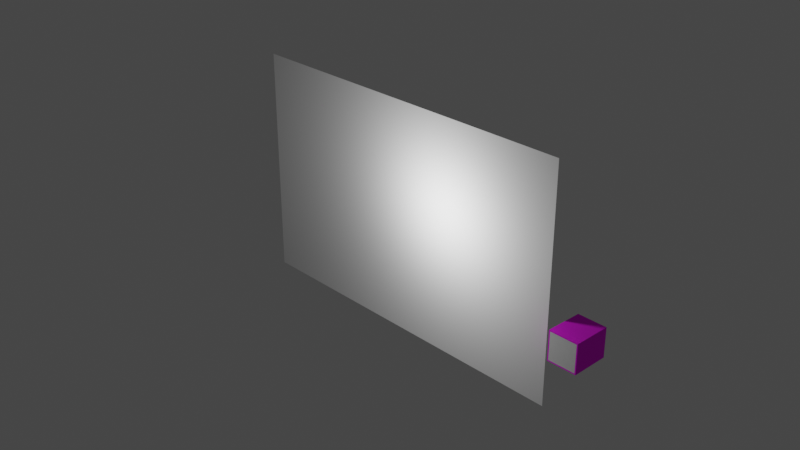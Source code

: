 # Source: shelf.blend  (saved by Blender 2.83.18; exported with 4.5.12 LTS)
import bpy
from mathutils import Matrix  # noqa: F401  (used for matrix-valued properties, if any)

bpy.ops.wm.read_factory_settings(use_empty=True)
scene = bpy.context.scene
scene.name = 'Scene'

# ---- collections
col_collection = bpy.data.collections.new('Collection'); scene.collection.children.link(col_collection)

# ---- images (referenced by path relative to the original .blend; pixels are not part of the script)
import os
ASSET_DIR = os.environ.get("B2B_ASSET_DIR", "")  # directory of the original .blend (textures are referenced by path, not embedded)
HERE = os.path.dirname(os.path.abspath(__file__))  # packed textures are extracted next to this script under _unpacked/

def load_image(name, relpath, width, height, colorspace="sRGB"):
    """Load a texture the original file referenced (path relative to the .blend, or extracted next to this script)."""
    p = next((c for c in (os.path.join(HERE, relpath), os.path.join(ASSET_DIR, relpath)) if relpath and os.path.exists(c)), "")
    if p:
        img = bpy.data.images.load(p, check_existing=True)
        img.name = name
    else:  # same state as the original file: an image datablock whose file is absent (Cycles renders it pink)
        img = bpy.data.images.new(name, width, height)
        img.source = "FILE"
        img.filepath = "//" + (relpath or name)
    img.colorspace_settings.name = colorspace
    return img
img_nogueira_png = load_image('Nogueira.png', 'Nogueira.png', 1024, 1024, 'sRGB')

# ---- materials (node trees are filled in below, after node groups)
mat_nogueira = bpy.data.materials.new('Nogueira')
mat_nogueira.use_transparent_shadow = False
mat_branco_mate = bpy.data.materials.new('Branco Mate')
mat_branco_mate.alpha_threshold = 0.0
mat_branco_mate.use_transparent_shadow = False
mat_branco_mate.line_color = (0.0, 0.0, 0.0, 1.0)

# ---- material node trees
mat_nogueira.use_nodes = True; mat_nogueira.node_tree.nodes.clear()
_N = mat_nogueira.node_tree.nodes; _L = mat_nogueira.node_tree.links
n0 = _N.new('ShaderNodeOutputMaterial'); n0.name = 'Material Output'; n0.location = (702, 281)
n1 = _N.new('ShaderNodeBsdfPrincipled'); n1.name = 'Principled BSDF'; n1.location = (358, 320)
n1.distribution = 'GGX'
n1.subsurface_method = 'BURLEY'
n1.inputs[3].default_value = 1.45
n1.inputs[27].default_value = (0.0, 0.0, 0.0, 1.0)
n1.inputs[28].default_value = 1.0
n2 = _N.new('ShaderNodeTexImage'); n2.name = 'Image Texture'; n2.location = (-769, 284)
n2.image = img_nogueira_png
n3 = _N.new('ShaderNodeBump'); n3.name = 'Bump'; n3.location = (96, -53)
n3.inputs[0].default_value = 0.1083
n3.inputs[1].default_value = 1.0
n3.inputs[2].default_value = 1.0
n4 = _N.new('ShaderNodeValToRGB'); n4.name = 'ColorRamp'; n4.location = (-359, -119)
while len(n4.color_ramp.elements) > 1: n4.color_ramp.elements.remove(n4.color_ramp.elements[-1])
n4.color_ramp.elements[0].position = 0.02273; n4.color_ramp.elements[0].color = (0.0, 0.0, 0.0, 1.0)
_e = n4.color_ramp.elements.new(0.7136); _e.color = (1.0, 1.0, 1.0, 1.0)
n5 = _N.new('ShaderNodeBrightContrast'); n5.name = 'Bright/Contrast'; n5.location = (-254, 299)
n5.inputs[1].default_value = -0.04
n6 = _N.new('ShaderNodeValToRGB'); n6.name = 'ColorRamp.001'; n6.location = (-380, 169)
while len(n6.color_ramp.elements) > 1: n6.color_ramp.elements.remove(n6.color_ramp.elements[-1])
n6.color_ramp.elements[0].position = 0.0; n6.color_ramp.elements[0].color = (0.0, 0.0, 0.0, 1.0)
_e = n6.color_ramp.elements.new(0.2364); _e.color = (1.0, 1.0, 1.0, 1.0)
_L.new(n1.outputs[0], n0.inputs[0])
_L.new(n4.outputs[0], n3.inputs[3])
_L.new(n3.outputs[0], n1.inputs[5])
_L.new(n2.outputs[0], n5.inputs[0])
_L.new(n2.outputs[0], n4.inputs[0])
_L.new(n2.outputs[0], n6.inputs[0])
_L.new(n6.outputs[0], n1.inputs[2])
_L.new(n5.outputs[0], n1.inputs[0])
n0.is_active_output = True
mat_branco_mate.use_nodes = True; mat_branco_mate.node_tree.nodes.clear()
_N = mat_branco_mate.node_tree.nodes; _L = mat_branco_mate.node_tree.links
n0 = _N.new('ShaderNodeOutputMaterial'); n0.name = 'Material Output'; n0.location = (300, 300)
n1 = _N.new('ShaderNodeBsdfPrincipled'); n1.name = 'Principled BSDF'; n1.location = (10, 300)
n1.distribution = 'GGX'
n1.subsurface_method = 'BURLEY'
n1.inputs[3].default_value = 1.45
n1.inputs[27].default_value = (0.0, 0.0, 0.0, 1.0)
n1.inputs[28].default_value = 1.0
n2 = _N.new('ShaderNodeBump'); n2.name = 'Bump'; n2.location = (-283, -128)
n2.inputs[0].default_value = 0.1833
n2.inputs[1].default_value = 1.0
n2.inputs[2].default_value = 1.0
n3 = _N.new('ShaderNodeTexNoise'); n3.name = 'Noise Texture'; n3.location = (-842, 56)
n3.inputs[2].default_value = 2000.0
n3.inputs[3].default_value = 10.0
n3.inputs[4].default_value = 0.775
n4 = _N.new('ShaderNodeValToRGB'); n4.name = 'ColorRamp'; n4.location = (-638, 6)
while len(n4.color_ramp.elements) > 1: n4.color_ramp.elements.remove(n4.color_ramp.elements[-1])
n4.color_ramp.elements[0].position = 0.05909; n4.color_ramp.elements[0].color = (0.0, 0.0, 0.0, 1.0)
_e = n4.color_ramp.elements.new(0.4455); _e.color = (1.0, 1.0, 1.0, 1.0)
_L.new(n1.outputs[0], n0.inputs[0])
_L.new(n2.outputs[0], n1.inputs[5])
_L.new(n3.outputs[0], n4.inputs[0])
_L.new(n4.outputs[0], n1.inputs[2])
_L.new(n4.outputs[0], n2.inputs[3])
n0.is_active_output = True

# ---- world
world_world = bpy.data.worlds.new('World'); scene.world = world_world
world_world.use_nodes = True; world_world.node_tree.nodes.clear()
_N = world_world.node_tree.nodes; _L = world_world.node_tree.links
n0 = _N.new('ShaderNodeOutputWorld'); n0.name = 'World Output'; n0.location = (300, 300)
n1 = _N.new('ShaderNodeBackground'); n1.name = 'Background'; n1.location = (10, 300)
n1.inputs[0].default_value = (0.05088, 0.05088, 0.05088, 1.0)
_L.new(n1.outputs[0], n0.inputs[0])
n0.is_active_output = True
world_world.color = (0.05088, 0.05088, 0.05088)
world_world.use_sun_shadow = False
world_world.sun_shadow_jitter_overblur = 0.0

# ---- cameras
cam_camera = bpy.data.cameras.new('Camera')
cam_camera.clip_end = 100.0
cam_camera.ortho_scale = 7.314

# ---- lights
light_light = bpy.data.lights.new('Light', 'POINT')
light_light.transmission_factor = 0.0
light_light.energy = 60.0
light_light.shadow_soft_size = 0.1
light_light.shadow_maximum_resolution = 0.006
light_light.use_absolute_resolution = True

# ---- meshes
me_cube = bpy.data.meshes.new('Cube')
me_cube.from_pydata([(0.15, 0.25, 0.15), (0.15, 0.25, -0.15), (0.15, -0.15, 0.15), (0.15, -0.15, -0.15), (-0.15, 0.25, 0.15), (-0.15, 0.25, -0.15), (-0.15, -0.15, 0.15), (-0.15, -0.15, -0.15), (-0.161, 0.261, -0.161), (-0.1635, -0.15, -0.1635), (0.161, 0.261, -0.161), (0.161, 0.261, 0.161), (-0.1635, -0.15, 0.1635), (0.1635, -0.15, 0.1635), (0.1635, -0.15, -0.1635), (-0.161, 0.261, 0.161)], [], [(0, 2, 6, 4), (7, 5, 4, 6), (5, 7, 3, 1), (1, 3, 2, 0), (5, 1, 0, 4), (11, 15, 12, 13), (9, 12, 15, 8), (8, 10, 14, 9), (10, 11, 13, 14), (8, 15, 11, 10), (6, 2, 13, 12), (2, 3, 14, 13), (7, 6, 12, 9), (3, 7, 9, 14)])
_uv = me_cube.uv_layers.new(name='UVMap')
_uv.uv.foreach_set('vector', [0.7674, 0.02258, 0.7674, 0.9674, 0.1647, 0.9674, 0.1647, 0.02258, 0.7674, 0.02258, 0.7674, 0.9674, 0.1647, 0.9674, 0.1647, 0.02258, 0.1647, 0.9674, 0.1647, 0.02258, 0.7674, 0.02258, 0.7674, 0.9674, 0.7674, 0.02258, 0.7674, 0.9674, 0.1647, 0.9674, 0.1647, 0.02258, 0.7674, 0.9674, 0.1647, 0.9674, 0.1647, 0.02258, 0.7674, 0.02258, 0.7674, 0.02258, 0.1647, 0.02258, 0.1647, 0.9674, 0.7674, 0.9674, 0.7674, 0.9674, 0.1647, 0.9674, 0.1647, 0.02258, 0.7674, 0.02258, 0.1647, 0.9674, 0.7674, 0.9674, 0.7674, 0.02258, 0.1647, 0.02258, 0.7674, 0.9674, 0.1647, 0.9674, 0.1647, 0.02258, 0.7674, 0.02258, 0.1647, 0.9674, 0.1647, 0.02258, 0.7674, 0.02258, 0.7674, 0.9674, 0.3202, 0.6837, 0.1636, 0.6837, 0.1566, 0.6727, 0.3273, 0.6727, 0.1636, 0.6837, 0.1636, 0.9292, 0.1566, 0.9403, 0.1566, 0.6727, 0.3202, 0.9292, 0.3202, 0.6837, 0.3273, 0.6727, 0.3273, 0.9403, 0.1636, 0.9292, 0.3202, 0.9292, 0.3273, 0.9403, 0.1566, 0.9403])
me_cube.materials.append(mat_nogueira)
me_cube.use_remesh_preserve_volume = False
me_cube.use_remesh_preserve_attributes = False
me_cube.use_mirror_vertex_groups = False
me_cube.update()
me_cube_001 = bpy.data.meshes.new('Cube.001')
me_cube_001.from_pydata([(0.3, 0.0, 0.15), (0.3, 0.0, -0.15), (0.0, 0.0, 0.15), (0.0, 0.0, -0.15), (0.0, 0.01128, -0.15), (0.0, 0.01128, 0.15), (0.3, 0.01128, 0.15), (0.3, 0.01128, -0.15)], [], [(3, 2, 0, 1), (4, 7, 6, 5), (3, 1, 7, 4), (1, 0, 6, 7), (0, 2, 5, 6), (2, 3, 4, 5)])
me_cube_001.polygons.foreach_set('material_index', [1, 1, 1, 1, 1, 1])
_uv = me_cube_001.uv_layers.new(name='UVMap')
_uv.uv.foreach_set('vector', [0.9636, 0.007353, 0.9636, 0.9807, 0.03863, 0.9807, 0.03863, 0.007353, 0.9853, 0.988, 0.006869, 0.988, 0.006869, 0.004997, 0.9853, 0.004997, 0.03634, 0.4597, 0.9546, 0.4597, 0.9546, 0.5068, 0.03634, 0.5068, 0.03634, 0.3657, 0.9546, 0.3657, 0.9546, 0.4127, 0.03634, 0.4127, 0.9546, 0.4597, 0.03634, 0.4597, 0.03634, 0.4127, 0.9546, 0.4127, 0.03634, 0.5068, 0.9546, 0.5068, 0.9546, 0.5538, 0.03634, 0.5538])
me_cube_001.materials.append(mat_branco_mate)
me_cube_001.materials.append(mat_branco_mate)
me_cube_001.use_remesh_preserve_volume = False
me_cube_001.use_remesh_preserve_attributes = False
me_cube_001.use_mirror_vertex_groups = False
me_cube_001.update()
me_plane = bpy.data.meshes.new('Plane')
me_plane.from_pydata([(-1.975, -1.975, 0.0), (1.975, -1.975, 0.0), (-1.975, 1.975, 0.0), (1.975, 1.975, 0.0)], [], [(0, 1, 3, 2)])
_uv = me_plane.uv_layers.new(name='UVMap')
_uv.uv.foreach_set('vector', [0.0, 0.0, 1.0, 0.0, 1.0, 1.0, 0.0, 1.0])
me_plane.use_remesh_fix_poles = True
me_plane.use_remesh_preserve_attributes = False
me_plane.use_mirror_vertex_groups = False
me_plane.update()
me_cube_1 = bpy.data.meshes.new('Cube')
me_cube_1.from_pydata([], [], [])
me_cube_1.materials.append(None)
me_cube_1.materials.append(None)
me_cube_1.update()

# ---- objects
ob_box = bpy.data.objects.new('Box', me_cube)
ob_light = bpy.data.objects.new('Light', light_light)
ob_camera = bpy.data.objects.new('Camera', cam_camera)
ob_closer = bpy.data.objects.new('Closer', me_cube_001)
ob_plane = bpy.data.objects.new('Plane', me_plane)
ob_ref_right = bpy.data.objects.new('Ref-right', None)
ob_ref_left = bpy.data.objects.new('Ref-left', None)
ob_tv = bpy.data.objects.new('Tv', me_cube_1)

# ---- transforms, parenting, visibility, modifiers, constraints
ob_box.location = (2.274, 0.00201, -0.4654)
ob_box.lock_rotations_4d = False
ob_box.empty_display_type = 'ARROWS'
ob_box.lineart.crease_threshold = 0.0
ob_light.location = (0.6524, -0.6771, 0.3455)
ob_light.rotation_euler = (0.6503, 0.05522, 1.866)
ob_light.lock_rotations_4d = False
ob_light.empty_display_type = 'ARROWS'
ob_light.color = (0.0, 0.0, 0.0, 0.0)
ob_light.lineart.crease_threshold = 0.0
ob_camera.location = (7.359, -6.926, 4.958)
ob_camera.rotation_euler = (1.109, 0.0, 0.8149)
ob_camera.lock_rotations_4d = False
ob_camera.empty_display_type = 'ARROWS'
ob_camera.color = (0.0, 0.0, 0.0, 0.0)
ob_camera.display_type = 'WIRE'
ob_camera.lineart.crease_threshold = 0.0
ob_closer.parent = ob_box
ob_closer.location = (-0.15, -0.15, -5.588e-09)
ob_closer.lock_rotations_4d = False
ob_closer.empty_display_type = 'ARROWS'
ob_closer.lineart.crease_threshold = 0.0
_c = ob_closer.constraints.new('LIMIT_ROTATION'); _c.name = 'Limit Rotation'
_c.active = False
_c.use_limit_x = True
_c.use_limit_y = True
_c.use_limit_z = True
_c.min_z = -1.923
_c.use_transform_limit = True
_c.use_legacy_behavior = True
ob_plane.location = (0.0, 0.0, 0.0)
ob_plane.rotation_euler = (1.571, 0.0, 0.0)
ob_plane.scale = (1.0, 0.6456, 1.0)
ob_plane.lineart.crease_threshold = 0.0
ob_ref_right.location = (1.083, -0.3692, -0.1306)
ob_ref_right.rotation_euler = (1.571, 0.0, 0.0)
ob_ref_right.scale = (0.4565, 0.4565, 0.4565)
ob_ref_right.empty_display_type = 'IMAGE'
ob_ref_right.empty_display_size = 5.0
ob_ref_right.lineart.crease_threshold = 0.0
ob_ref_left.location = (-1.088, -0.3692, -0.1306)
ob_ref_left.rotation_euler = (1.571, 0.0, 0.0)
ob_ref_left.scale = (-0.4565, 0.4565, 0.4565)
ob_ref_left.empty_display_type = 'IMAGE'
ob_ref_left.empty_display_size = 5.0
ob_ref_left.lineart.crease_threshold = 0.0
ob_tv.location = (0.0, -0.4583, -0.1551)
ob_tv.scale = (0.635, 0.15, 0.36)
ob_tv.lock_rotations_4d = False
ob_tv.empty_display_type = 'ARROWS'
ob_tv.lineart.crease_threshold = 0.0
_m = ob_tv.modifiers.new('Bevel', 'BEVEL')
_m.width = 0.02
_m.width_pct = 0.02
_m.segments = 3
_m.limit_method = 'NONE'

# ---- collection membership
col_collection.objects.link(ob_box)
col_collection.objects.link(ob_light)
col_collection.objects.link(ob_camera)
col_collection.objects.link(ob_closer)
col_collection.objects.link(ob_plane)
col_collection.objects.link(ob_ref_right)
col_collection.objects.link(ob_ref_left)
col_collection.objects.link(ob_tv)

# ---- scene / render settings (as saved in the file)
scene.camera = ob_camera
scene.frame_start = 1; scene.frame_end = 250; scene.frame_set(1)
scene.render.engine = 'BLENDER_EEVEE_NEXT'
scene.cycles.use_denoising = False
scene.cycles.samples = 128
scene.cycles.sampling_pattern = 'TABULATED_SOBOL'
scene.cycles.use_adaptive_sampling = False
scene.cycles.use_light_tree = False
scene.view_settings.view_transform = 'Filmic'
bpy.context.view_layer.update()
